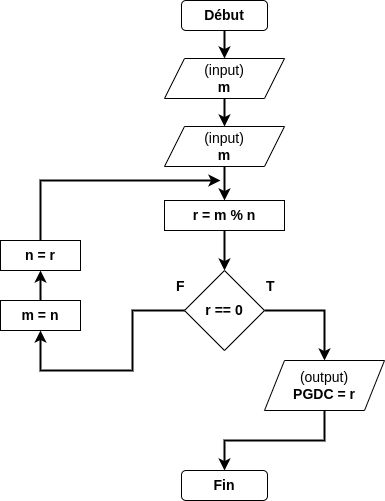

The diagram above was exported from draw.io. Its source (the exported page's mxGraphModel, read from the mxfile embedded in the PNG):
<mxGraphModel dx="1102" dy="685" grid="1" gridSize="10" guides="1" tooltips="1" connect="1" arrows="1" fold="1" page="1" pageScale="1" pageWidth="827" pageHeight="1169" math="0" shadow="0">
  <root>
    <mxCell id="0" />
    <mxCell id="1" parent="0" />
    <mxCell id="8oM92TSredXHzVejdEI5-6" style="edgeStyle=orthogonalEdgeStyle;rounded=0;orthogonalLoop=1;jettySize=auto;html=1;exitX=0.5;exitY=1;exitDx=0;exitDy=0;entryX=0.5;entryY=0;entryDx=0;entryDy=0;fontSize=14;strokeWidth=2;" edge="1" parent="1" source="8oM92TSredXHzVejdEI5-1" target="8oM92TSredXHzVejdEI5-4">
      <mxGeometry relative="1" as="geometry" />
    </mxCell>
    <mxCell id="8oM92TSredXHzVejdEI5-1" value="&lt;font style=&quot;font-size: 14px;&quot;&gt;&lt;b&gt;Début&lt;/b&gt;&lt;/font&gt;" style="rounded=1;whiteSpace=wrap;html=1;" vertex="1" parent="1">
      <mxGeometry x="371" y="40" width="86" height="30" as="geometry" />
    </mxCell>
    <mxCell id="8oM92TSredXHzVejdEI5-3" value="&lt;font style=&quot;font-size: 14px;&quot;&gt;&lt;b&gt;Fin&lt;/b&gt;&lt;/font&gt;" style="rounded=1;whiteSpace=wrap;html=1;" vertex="1" parent="1">
      <mxGeometry x="371" y="510" width="86" height="30" as="geometry" />
    </mxCell>
    <mxCell id="8oM92TSredXHzVejdEI5-7" style="edgeStyle=orthogonalEdgeStyle;rounded=0;orthogonalLoop=1;jettySize=auto;html=1;exitX=0.5;exitY=1;exitDx=0;exitDy=0;entryX=0.5;entryY=0;entryDx=0;entryDy=0;strokeWidth=2;fontSize=14;" edge="1" parent="1" source="8oM92TSredXHzVejdEI5-4" target="8oM92TSredXHzVejdEI5-5">
      <mxGeometry relative="1" as="geometry" />
    </mxCell>
    <mxCell id="8oM92TSredXHzVejdEI5-4" value="(input)&lt;br&gt;&lt;b&gt;m&lt;/b&gt;" style="shape=parallelogram;perimeter=parallelogramPerimeter;whiteSpace=wrap;html=1;fixedSize=1;fontSize=14;" vertex="1" parent="1">
      <mxGeometry x="354" y="98" width="120" height="40" as="geometry" />
    </mxCell>
    <mxCell id="8oM92TSredXHzVejdEI5-10" style="edgeStyle=orthogonalEdgeStyle;rounded=0;orthogonalLoop=1;jettySize=auto;html=1;exitX=0.5;exitY=1;exitDx=0;exitDy=0;entryX=0.5;entryY=0;entryDx=0;entryDy=0;strokeWidth=2;fontSize=14;" edge="1" parent="1" source="8oM92TSredXHzVejdEI5-5" target="8oM92TSredXHzVejdEI5-8">
      <mxGeometry relative="1" as="geometry" />
    </mxCell>
    <mxCell id="8oM92TSredXHzVejdEI5-5" value="(input)&lt;br&gt;&lt;b&gt;m&lt;/b&gt;" style="shape=parallelogram;perimeter=parallelogramPerimeter;whiteSpace=wrap;html=1;fixedSize=1;fontSize=14;" vertex="1" parent="1">
      <mxGeometry x="354" y="166" width="120" height="40" as="geometry" />
    </mxCell>
    <mxCell id="8oM92TSredXHzVejdEI5-12" style="edgeStyle=orthogonalEdgeStyle;rounded=0;orthogonalLoop=1;jettySize=auto;html=1;exitX=0.5;exitY=1;exitDx=0;exitDy=0;strokeWidth=2;fontSize=14;" edge="1" parent="1" source="8oM92TSredXHzVejdEI5-8" target="8oM92TSredXHzVejdEI5-11">
      <mxGeometry relative="1" as="geometry" />
    </mxCell>
    <mxCell id="8oM92TSredXHzVejdEI5-8" value="&lt;b&gt;r = m % n&lt;/b&gt;" style="rounded=0;whiteSpace=wrap;html=1;fontSize=14;" vertex="1" parent="1">
      <mxGeometry x="354" y="240" width="120" height="30" as="geometry" />
    </mxCell>
    <mxCell id="8oM92TSredXHzVejdEI5-15" style="edgeStyle=orthogonalEdgeStyle;rounded=0;orthogonalLoop=1;jettySize=auto;html=1;exitX=0;exitY=0.5;exitDx=0;exitDy=0;entryX=0.5;entryY=1;entryDx=0;entryDy=0;strokeWidth=2;fontSize=14;" edge="1" parent="1" source="8oM92TSredXHzVejdEI5-11" target="8oM92TSredXHzVejdEI5-14">
      <mxGeometry relative="1" as="geometry" />
    </mxCell>
    <mxCell id="8oM92TSredXHzVejdEI5-19" style="edgeStyle=orthogonalEdgeStyle;rounded=0;orthogonalLoop=1;jettySize=auto;html=1;exitX=1;exitY=0.5;exitDx=0;exitDy=0;entryX=0.5;entryY=0;entryDx=0;entryDy=0;strokeWidth=2;fontSize=14;" edge="1" parent="1" source="8oM92TSredXHzVejdEI5-11" target="8oM92TSredXHzVejdEI5-18">
      <mxGeometry relative="1" as="geometry" />
    </mxCell>
    <mxCell id="8oM92TSredXHzVejdEI5-11" value="&lt;b&gt;r == 0&lt;/b&gt;" style="rhombus;whiteSpace=wrap;html=1;fontSize=14;" vertex="1" parent="1">
      <mxGeometry x="374" y="310" width="80" height="80" as="geometry" />
    </mxCell>
    <mxCell id="8oM92TSredXHzVejdEI5-17" style="edgeStyle=orthogonalEdgeStyle;rounded=0;orthogonalLoop=1;jettySize=auto;html=1;exitX=0.5;exitY=0;exitDx=0;exitDy=0;strokeWidth=2;fontSize=14;" edge="1" parent="1" source="8oM92TSredXHzVejdEI5-13">
      <mxGeometry relative="1" as="geometry">
        <mxPoint x="410" y="220" as="targetPoint" />
        <Array as="points">
          <mxPoint x="230" y="220" />
        </Array>
      </mxGeometry>
    </mxCell>
    <mxCell id="8oM92TSredXHzVejdEI5-13" value="&lt;b&gt;n = r&lt;/b&gt;" style="rounded=0;whiteSpace=wrap;html=1;fontSize=14;" vertex="1" parent="1">
      <mxGeometry x="190" y="280" width="80" height="30" as="geometry" />
    </mxCell>
    <mxCell id="8oM92TSredXHzVejdEI5-24" style="edgeStyle=orthogonalEdgeStyle;rounded=0;orthogonalLoop=1;jettySize=auto;html=1;exitX=0.5;exitY=0;exitDx=0;exitDy=0;entryX=0.5;entryY=1;entryDx=0;entryDy=0;strokeWidth=2;fontSize=14;" edge="1" parent="1" source="8oM92TSredXHzVejdEI5-14" target="8oM92TSredXHzVejdEI5-13">
      <mxGeometry relative="1" as="geometry" />
    </mxCell>
    <mxCell id="8oM92TSredXHzVejdEI5-14" value="&lt;b&gt;m = n&lt;/b&gt;" style="rounded=0;whiteSpace=wrap;html=1;fontSize=14;" vertex="1" parent="1">
      <mxGeometry x="190" y="340" width="80" height="30" as="geometry" />
    </mxCell>
    <mxCell id="8oM92TSredXHzVejdEI5-20" style="edgeStyle=orthogonalEdgeStyle;rounded=0;orthogonalLoop=1;jettySize=auto;html=1;exitX=0.5;exitY=1;exitDx=0;exitDy=0;entryX=0.5;entryY=0;entryDx=0;entryDy=0;strokeWidth=2;fontSize=14;" edge="1" parent="1" source="8oM92TSredXHzVejdEI5-18" target="8oM92TSredXHzVejdEI5-3">
      <mxGeometry relative="1" as="geometry" />
    </mxCell>
    <mxCell id="8oM92TSredXHzVejdEI5-18" value="(output)&lt;br&gt;&lt;b&gt;PGDC = r&lt;/b&gt;" style="shape=parallelogram;perimeter=parallelogramPerimeter;whiteSpace=wrap;html=1;fixedSize=1;fontSize=14;" vertex="1" parent="1">
      <mxGeometry x="454" y="400" width="120" height="50" as="geometry" />
    </mxCell>
    <mxCell id="8oM92TSredXHzVejdEI5-21" value="T" style="text;strokeColor=none;fillColor=none;align=left;verticalAlign=middle;spacingLeft=4;spacingRight=4;overflow=hidden;points=[[0,0.5],[1,0.5]];portConstraint=eastwest;rotatable=0;fontSize=14;fontStyle=1" vertex="1" parent="1">
      <mxGeometry x="450" y="310" width="30" height="30" as="geometry" />
    </mxCell>
    <mxCell id="8oM92TSredXHzVejdEI5-22" value="F" style="text;strokeColor=none;fillColor=none;align=left;verticalAlign=middle;spacingLeft=4;spacingRight=4;overflow=hidden;points=[[0,0.5],[1,0.5]];portConstraint=eastwest;rotatable=0;fontSize=14;fontStyle=1" vertex="1" parent="1">
      <mxGeometry x="360" y="310" width="30" height="30" as="geometry" />
    </mxCell>
  </root>
</mxGraphModel>